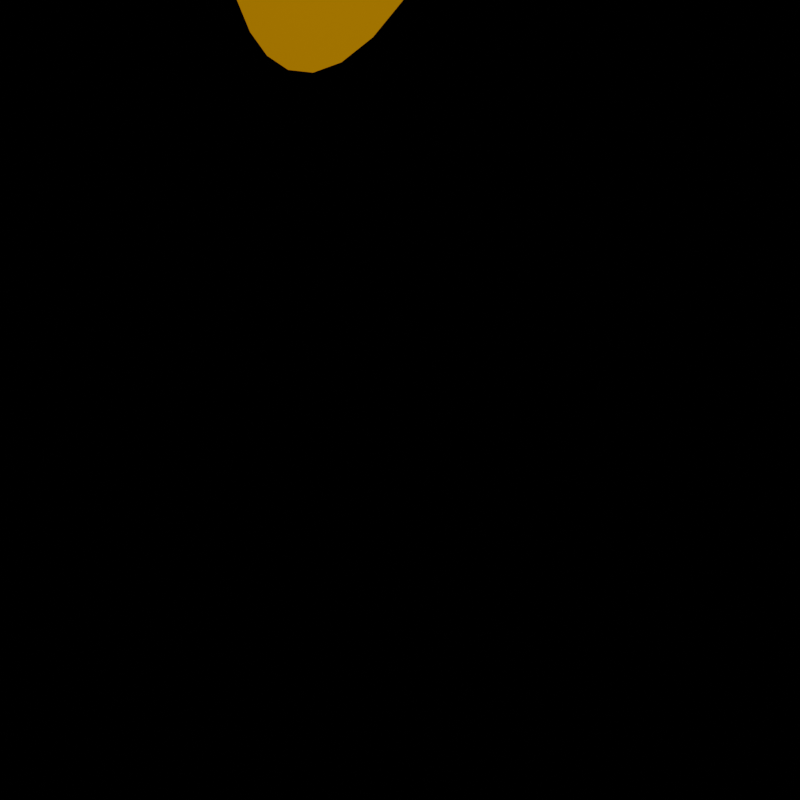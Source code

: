 # Source: coin.blend  (saved by Blender 2.80.74; exported with 4.5.12 LTS)
import bpy
from mathutils import Matrix  # noqa: F401  (used for matrix-valued properties, if any)

bpy.ops.wm.read_factory_settings(use_empty=True)
scene = bpy.context.scene
scene.name = 'Scene'

# ---- collections
col_collection = bpy.data.collections.new('Collection'); scene.collection.children.link(col_collection)

# ---- images (referenced by path relative to the original .blend; pixels are not part of the script)
import os
ASSET_DIR = os.environ.get("B2B_ASSET_DIR", "")  # directory of the original .blend (textures are referenced by path, not embedded)
HERE = os.path.dirname(os.path.abspath(__file__))  # packed textures are extracted next to this script under _unpacked/

def load_image(name, relpath, width, height, colorspace="sRGB"):
    """Load a texture the original file referenced (path relative to the .blend, or extracted next to this script)."""
    p = next((c for c in (os.path.join(HERE, relpath), os.path.join(ASSET_DIR, relpath)) if relpath and os.path.exists(c)), "")
    if p:
        img = bpy.data.images.load(p, check_existing=True)
        img.name = name
    else:  # same state as the original file: an image datablock whose file is absent (Cycles renders it pink)
        img = bpy.data.images.new(name, width, height)
        img.source = "FILE"
        img.filepath = "//" + (relpath or name)
    img.colorspace_settings.name = colorspace
    return img
img_dragoncoin_png = load_image('dragoncoin.png', 'dragoncoin.png', 1024, 1024, 'sRGB')

# ---- materials (node trees are filled in below, after node groups)
mat_coin = bpy.data.materials.new('coin')

# ---- material node trees
mat_coin.use_nodes = True; mat_coin.node_tree.nodes.clear()
_N = mat_coin.node_tree.nodes; _L = mat_coin.node_tree.links
n0 = _N.new('ShaderNodeOutputMaterial'); n0.name = 'Material Output'; n0.location = (181, 314)
n1 = _N.new('ShaderNodeDisplacement'); n1.name = 'Displacement'; n1.location = (-106, 183)
n1.inputs[1].default_value = 0.0
n1.inputs[2].default_value = 2.0
n2 = _N.new('ShaderNodeInvert'); n2.name = 'Invert'; n2.location = (-308, 151)
n3 = _N.new('ShaderNodeTexImage'); n3.name = 'Image Texture'; n3.location = (-645, 158)
n3.image = img_dragoncoin_png
n4 = _N.new('ShaderNodeBsdfToon'); n4.name = 'Toon BSDF'; n4.location = (-868, 372)
n4.inputs[0].default_value = (0.7991, 0.314, 2.98e-08, 1.0)
n4.inputs[1].default_value = 0.5308
n4.inputs[2].default_value = 0.2308
_L.new(n1.outputs[0], n0.inputs[2])
_L.new(n3.outputs[0], n2.inputs[1])
_L.new(n2.outputs[0], n1.inputs[0])
_L.new(n4.outputs[0], n0.inputs[0])
n0.is_active_output = True

# ---- world
world_world = bpy.data.worlds.new('World'); scene.world = world_world
world_world.use_nodes = True; world_world.node_tree.nodes.clear()
_N = world_world.node_tree.nodes; _L = world_world.node_tree.links
n0 = _N.new('ShaderNodeOutputWorld'); n0.name = 'World Output'; n0.location = (300, 300)
n0.is_active_output = True
world_world.color = (0.05088, 0.05088, 0.05088)
world_world.use_sun_shadow = False
world_world.sun_shadow_jitter_overblur = 0.0

# ---- cameras
cam_camera = bpy.data.cameras.new('Camera')
cam_camera.clip_end = 100.0
cam_camera.ortho_scale = 7.314
cam_camera_001 = bpy.data.cameras.new('Camera.001')

# ---- lights
light_light = bpy.data.lights.new('Light', 'POINT')
light_light.transmission_factor = 0.0
light_light.energy = 1000.0
light_light.shadow_soft_size = 0.1
light_light.shadow_maximum_resolution = 0.006
light_light.use_absolute_resolution = True

# ---- meshes
me_cylinder = bpy.data.meshes.new('Cylinder')
me_cylinder.from_pydata([(0.0, 0.2, 1.0), (0.0, -0.2, 1.0), (0.1951, 0.2, 0.9808), (0.1951, -0.2, 0.9808), (0.3827, 0.2, 0.9239), (0.3827, -0.2, 0.9239), (0.5556, 0.2, 0.8315), (0.5556, -0.2, 0.8315), (0.7071, 0.2, 0.7071), (0.7071, -0.2, 0.7071), (0.8315, 0.2, 0.5556), (0.8315, -0.2, 0.5556), (0.9239, 0.2, 0.3827), (0.9239, -0.2, 0.3827), (0.9808, 0.2, 0.1951), (0.9808, -0.2, 0.1951), (1.0, 0.2, -1.788e-07), (1.0, -0.2, -2.384e-07), (0.9808, 0.2, -0.1951), (0.9808, -0.2, -0.1951), (0.9239, 0.2, -0.3827), (0.9239, -0.2, -0.3827), (0.8315, 0.2, -0.5556), (0.8315, -0.2, -0.5556), (0.7071, 0.2, -0.7071), (0.7071, -0.2, -0.7071), (0.5556, 0.2, -0.8315), (0.5556, -0.2, -0.8315), (0.3827, 0.2, -0.9239), (0.3827, -0.2, -0.9239), (0.1951, 0.2, -0.9808), (0.1951, -0.2, -0.9808), (-3.258e-07, 0.2, -1.0), (-3.258e-07, -0.2, -1.0), (-0.1951, 0.2, -0.9808), (-0.1951, -0.2, -0.9808), (-0.3827, 0.2, -0.9239), (-0.3827, -0.2, -0.9239), (-0.5556, 0.2, -0.8315), (-0.5556, -0.2, -0.8315), (-0.7071, 0.2, -0.7071), (-0.7071, -0.2, -0.7071), (-0.8315, 0.2, -0.5556), (-0.8315, -0.2, -0.5556), (-0.9239, 0.2, -0.3827), (-0.9239, -0.2, -0.3827), (-0.9808, 0.2, -0.1951), (-0.9808, -0.2, -0.1951), (-1.0, 0.2, 7.153e-07), (-1.0, -0.2, 5.96e-07), (-0.9808, 0.2, 0.1951), (-0.9808, -0.2, 0.1951), (-0.9239, 0.2, 0.3827), (-0.9239, -0.2, 0.3827), (-0.8315, 0.2, 0.5556), (-0.8315, -0.2, 0.5556), (-0.7071, 0.2, 0.7071), (-0.7071, -0.2, 0.7071), (-0.5556, 0.2, 0.8315), (-0.5556, -0.2, 0.8315), (-0.3827, 0.2, 0.9239), (-0.3827, -0.2, 0.9239), (-0.1951, 0.2, 0.9808), (-0.1951, -0.2, 0.9808)], [], [(0, 1, 3, 2), (2, 3, 5, 4), (4, 5, 7, 6), (6, 7, 9, 8), (8, 9, 11, 10), (10, 11, 13, 12), (12, 13, 15, 14), (14, 15, 17, 16), (16, 17, 19, 18), (18, 19, 21, 20), (20, 21, 23, 22), (22, 23, 25, 24), (24, 25, 27, 26), (26, 27, 29, 28), (28, 29, 31, 30), (30, 31, 33, 32), (32, 33, 35, 34), (34, 35, 37, 36), (36, 37, 39, 38), (38, 39, 41, 40), (40, 41, 43, 42), (42, 43, 45, 44), (44, 45, 47, 46), (46, 47, 49, 48), (48, 49, 51, 50), (50, 51, 53, 52), (52, 53, 55, 54), (54, 55, 57, 56), (56, 57, 59, 58), (58, 59, 61, 60), (3, 1, 63, 61, 59, 57, 55, 53, 51, 49, 47, 45, 43, 41, 39, 37, 35, 33, 31, 29, 27, 25, 23, 21, 19, 17, 15, 13, 11, 9, 7, 5), (60, 61, 63, 62), (62, 63, 1, 0), (0, 2, 4, 6, 8, 10, 12, 14, 16, 18, 20, 22, 24, 26, 28, 30, 32, 34, 36, 38, 40, 42, 44, 46, 48, 50, 52, 54, 56, 58, 60, 62)])
_uv = me_cylinder.uv_layers.new(name='UVMap')
_uv.uv.foreach_set('vector', [0.4097, 0.7216, 0.4097, 0.8198, 0.4035, 0.8198, 0.4035, 0.7216, 0.4035, 0.7216, 0.4035, 0.8198, 0.3974, 0.8198, 0.3974, 0.7216, 0.3974, 0.7216, 0.3974, 0.8198, 0.3913, 0.8198, 0.3913, 0.7216, 0.3913, 0.7216, 0.3913, 0.8198, 0.3851, 0.8198, 0.3851, 0.7216, 0.3851, 0.7216, 0.3851, 0.8198, 0.379, 0.8198, 0.379, 0.7216, 0.379, 0.7216, 0.379, 0.8198, 0.3729, 0.8198, 0.3729, 0.7216, 0.3729, 0.7216, 0.3729, 0.8198, 0.3667, 0.8198, 0.3667, 0.7216, 0.3667, 0.7216, 0.3667, 0.8198, 0.3606, 0.8198, 0.3606, 0.7216, 0.3606, 0.7216, 0.3606, 0.8198, 0.3545, 0.8198, 0.3545, 0.7216, 0.3545, 0.7216, 0.3545, 0.8198, 0.3483, 0.8198, 0.3483, 0.7216, 0.3483, 0.7216, 0.3483, 0.8198, 0.3422, 0.8198, 0.3422, 0.7216, 0.3422, 0.7216, 0.3422, 0.8198, 0.3361, 0.8198, 0.3361, 0.7216, 0.3361, 0.7216, 0.3361, 0.8198, 0.3299, 0.8198, 0.3299, 0.7216, 0.3299, 0.7216, 0.3299, 0.8198, 0.3238, 0.8198, 0.3238, 0.7216, 0.3238, 0.7216, 0.3238, 0.8198, 0.3177, 0.8198, 0.3177, 0.7216, 0.3177, 0.7216, 0.3177, 0.8198, 0.3115, 0.8198, 0.3115, 0.7216, 0.3115, 0.7216, 0.3115, 0.8198, 0.3054, 0.8198, 0.3054, 0.7216, 0.3054, 0.7216, 0.3054, 0.8198, 0.2993, 0.8198, 0.2993, 0.7216, 0.2993, 0.7216, 0.2993, 0.8198, 0.2931, 0.8198, 0.2931, 0.7216, 0.2931, 0.7216, 0.2931, 0.8198, 0.287, 0.8198, 0.287, 0.7216, 0.287, 0.7216, 0.287, 0.8198, 0.2809, 0.8198, 0.2809, 0.7216, 0.2809, 0.7216, 0.2809, 0.8198, 0.2747, 0.8198, 0.2747, 0.7216, 0.2747, 0.7216, 0.2747, 0.8198, 0.2686, 0.8198, 0.2686, 0.7216, 0.2686, 0.7216, 0.2686, 0.8198, 0.2625, 0.8198, 0.2625, 0.7216, 0.2625, 0.7216, 0.2625, 0.8198, 0.2563, 0.8198, 0.2563, 0.7216, 0.2563, 0.7216, 0.2563, 0.8198, 0.2502, 0.8198, 0.2502, 0.7216, 0.2502, 0.7216, 0.2502, 0.8198, 0.2441, 0.8198, 0.2441, 0.7216, 0.2441, 0.7216, 0.2441, 0.8198, 0.2379, 0.8198, 0.2379, 0.7216, 0.2379, 0.7216, 0.2379, 0.8198, 0.2318, 0.8198, 0.2318, 0.7216, 0.2318, 0.7216, 0.2318, 0.8198, 0.2257, 0.8198, 0.2257, 0.7216, 0.5961, 0.9946, 0.4976, 1.004, 0.3991, 0.9946, 0.3043, 0.9658, 0.217, 0.9192, 0.1405, 0.8564, 0.07766, 0.7798, 0.03099, 0.6925, 0.002251, 0.5978, -0.007454, 0.4992, 0.002251, 0.4007, 0.03099, 0.306, 0.07766, 0.2186, 0.1405, 0.1421, 0.217, 0.0793, 0.3043, 0.03263, 0.3991, 0.003885, 0.4976, -0.005819, 0.5961, 0.003885, 0.6909, 0.03263, 0.7782, 0.0793, 0.8547, 0.1421, 0.9175, 0.2186, 0.9642, 0.306, 0.9929, 0.4007, 1.003, 0.4992, 0.9929, 0.5978, 0.9642, 0.6925, 0.9175, 0.7798, 0.8547, 0.8564, 0.7782, 0.9192, 0.6909, 0.9658, 0.2257, 0.7216, 0.2257, 0.8198, 0.2195, 0.8198, 0.2195, 0.7216, 0.2195, 0.7216, 0.2195, 0.8198, 0.2134, 0.8198, 0.2134, 0.7216, 0.4972, 1.003, 0.5958, 0.9932, 0.6907, 0.9644, 0.7781, 0.9177, 0.8547, 0.8548, 0.9176, 0.7782, 0.9643, 0.6908, 0.9931, 0.5959, 1.003, 0.4972, 0.9931, 0.3986, 0.9643, 0.3037, 0.9176, 0.2163, 0.8547, 0.1397, 0.7781, 0.0768, 0.6907, 0.03007, 0.5958, 0.001298, 0.4972, -0.008419, 0.3985, 0.001298, 0.3036, 0.03007, 0.2162, 0.0768, 0.1396, 0.1397, 0.0767, 0.2163, 0.02997, 0.3037, 0.0012, 0.3986, -0.008517, 0.4972, 0.0012, 0.5959, 0.02998, 0.6908, 0.0767, 0.7782, 0.1396, 0.8548, 0.2162, 0.9177, 0.3036, 0.9644, 0.3985, 0.9932])
me_cylinder.materials.append(mat_coin)
me_cylinder.use_remesh_preserve_volume = False
me_cylinder.use_remesh_preserve_attributes = False
me_cylinder.use_mirror_vertex_groups = False
me_cylinder.update()
me_plane = bpy.data.meshes.new('Plane')
me_plane.from_pydata([(-1.0, -1.0, 0.0), (1.0, -1.0, 0.0), (-1.0, 1.0, 0.0), (1.0, 1.0, 0.0)], [], [(0, 1, 3, 2)])
_uv = me_plane.uv_layers.new(name='UVMap')
_uv.uv.foreach_set('vector', [0.0, 0.0, 1.0, 0.0, 1.0, 1.0, 0.0, 1.0])
me_plane.use_remesh_preserve_volume = False
me_plane.use_remesh_preserve_attributes = False
me_plane.use_mirror_vertex_groups = False
me_plane.update()

# ---- objects
ob_light = bpy.data.objects.new('Light', light_light)
ob_camera = bpy.data.objects.new('Camera', cam_camera)
ob_cylinder = bpy.data.objects.new('Cylinder', me_cylinder)
ob_empty = bpy.data.objects.new('Empty', None)
ob_plane = bpy.data.objects.new('Plane', me_plane)
ob_camera_001 = bpy.data.objects.new('Camera.001', cam_camera_001)

# ---- transforms, parenting, visibility, modifiers, constraints
ob_light.location = (-5.163, -4.089, 3.196)
ob_light.rotation_euler = (0.6503, 0.05522, 1.866)
ob_light.lock_rotations_4d = False
ob_light.empty_display_type = 'ARROWS'
ob_light.color = (0.0, 0.0, 0.0, 0.0)
ob_light.lineart.crease_threshold = 0.0
ob_camera.location = (0.0, -6.379, 2.956)
ob_camera.rotation_euler = (1.309, 0.0, 0.0)
ob_camera.lock_rotations_4d = False
ob_camera.empty_display_type = 'ARROWS'
ob_camera.color = (0.0, 0.0, 0.0, 0.0)
ob_camera.display_type = 'WIRE'
ob_camera.lineart.crease_threshold = 0.0
ob_cylinder.parent = ob_empty
ob_cylinder.location = (0.0, 0.0, 2.0)
ob_cylinder.lineart.crease_threshold = 0.0
ob_empty.location = (0.0, 0.0, 0.0)
ob_empty.rotation_euler = (0.0, 0.0, 2.094)
ob_empty.lineart.crease_threshold = 0.0
ob_plane.location = (0.0, 0.0, -1.0)
ob_plane.visible_camera = False
ob_plane.visible_diffuse = False
ob_plane.visible_glossy = False
ob_plane.visible_transmission = False
ob_plane.visible_volume_scatter = False
ob_plane.lineart.crease_threshold = 0.0
ob_camera_001.location = (0.0, -3.388, -1.481e-07)
ob_camera_001.rotation_euler = (1.571, 0.0, 0.0)
ob_camera_001.lineart.crease_threshold = 0.0

# ---- collection membership
col_collection.objects.link(ob_light)
col_collection.objects.link(ob_camera)
col_collection.objects.link(ob_cylinder)
col_collection.objects.link(ob_empty)
col_collection.objects.link(ob_plane)
col_collection.objects.link(ob_camera_001)

# ---- scene / render settings (as saved in the file)
scene.camera = ob_camera_001
scene.frame_start = 1; scene.frame_end = 60; scene.frame_set(10)
scene.render.engine = 'CYCLES'
scene.render.image_settings.color_depth = '16'
scene.render.image_settings.compression = 0
scene.render.resolution_x = 64
scene.render.resolution_y = 64
scene.render.film_transparent = True
scene.cycles.use_denoising = False
scene.cycles.samples = 128
scene.cycles.sampling_pattern = 'TABULATED_SOBOL'
scene.cycles.use_adaptive_sampling = False
scene.cycles.use_light_tree = False
scene.view_settings.view_transform = 'Filmic'
bpy.context.view_layer.update()
